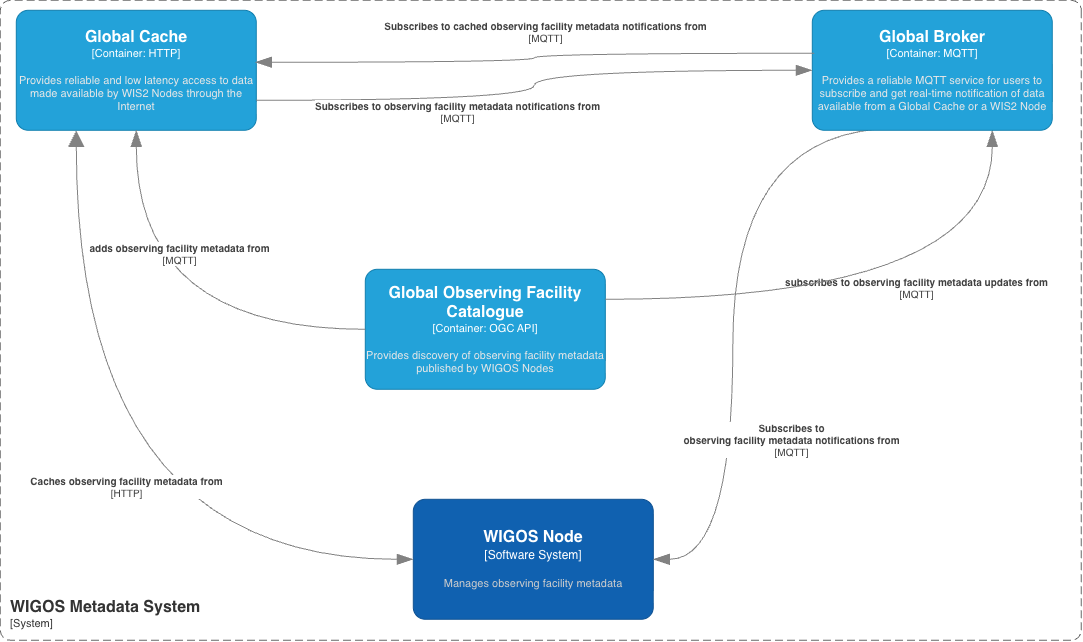

The diagram above was exported from draw.io. Its source (the exported page's mxGraphModel, read from the mxfile embedded in the PNG):
<mxGraphModel dx="1118" dy="769" grid="0" gridSize="10" guides="1" tooltips="1" connect="1" arrows="1" fold="1" page="1" pageScale="1" pageWidth="1169" pageHeight="827" math="0" shadow="0">
  <root>
    <mxCell id="K4oBwwqzGb9REPM2e-4G-0" />
    <mxCell id="K4oBwwqzGb9REPM2e-4G-1" parent="K4oBwwqzGb9REPM2e-4G-0" />
    <object placeholders="1" c4Name="WIGOS Node" c4Type="Software System" c4Description="Manages observing facility metadata" label="&lt;font style=&quot;font-size: 16px&quot;&gt;&lt;b&gt;%c4Name%&lt;/b&gt;&lt;/font&gt;&lt;div&gt;[%c4Type%]&lt;/div&gt;&lt;br&gt;&lt;div&gt;&lt;font style=&quot;font-size: 11px&quot;&gt;&lt;font color=&quot;#cccccc&quot;&gt;%c4Description%&lt;/font&gt;&lt;/div&gt;" id="K4oBwwqzGb9REPM2e-4G-2">
      <mxCell parent="K4oBwwqzGb9REPM2e-4G-1" style="rounded=1;whiteSpace=wrap;html=1;labelBackgroundColor=none;fillColor=#1061B0;fontColor=#ffffff;align=center;arcSize=10;strokeColor=#0D5091;metaEdit=1;resizable=0;points=[[0.25,0,0],[0.5,0,0],[0.75,0,0],[1,0.25,0],[1,0.5,0],[1,0.75,0],[0.75,1,0],[0.5,1,0],[0.25,1,0],[0,0.75,0],[0,0.5,0],[0,0.25,0]];" vertex="1">
        <mxGeometry height="120" width="240" x="436" y="511" as="geometry" />
      </mxCell>
    </object>
    <object placeholders="1" c4Name="WIGOS Metadata System" c4Type="SystemScopeBoundary" c4Application="System" label="&lt;font style=&quot;font-size: 16px&quot;&gt;&lt;b&gt;&lt;div style=&quot;text-align: left&quot;&gt;%c4Name%&lt;/div&gt;&lt;/b&gt;&lt;/font&gt;&lt;div style=&quot;text-align: left&quot;&gt;[%c4Application%]&lt;/div&gt;" id="K4oBwwqzGb9REPM2e-4G-3">
      <mxCell parent="K4oBwwqzGb9REPM2e-4G-1" style="rounded=1;fontSize=11;whiteSpace=wrap;html=1;dashed=1;arcSize=20;fillColor=none;strokeColor=#666666;fontColor=#333333;labelBackgroundColor=none;align=left;verticalAlign=bottom;labelBorderColor=none;spacingTop=0;spacing=10;dashPattern=8 4;metaEdit=1;rotatable=0;perimeter=rectanglePerimeter;noLabel=0;labelPadding=0;allowArrows=0;connectable=0;expand=0;recursiveResize=0;editable=1;pointerEvents=0;absoluteArcSize=1;points=[[0.25,0,0],[0.5,0,0],[0.75,0,0],[1,0.25,0],[1,0.5,0],[1,0.75,0],[0.75,1,0],[0.5,1,0],[0.25,1,0],[0,0.75,0],[0,0.5,0],[0,0.25,0]];direction=south;" vertex="1">
        <mxGeometry height="640" width="1081" x="23" y="12" as="geometry" />
      </mxCell>
    </object>
    <object placeholders="1" c4Name="Global Observing Facility Catalogue" c4Type="Container" c4Technology="OGC API" c4Description="Provides discovery of observing facility metadata published by WIGOS Nodes" label="&lt;font style=&quot;font-size: 16px&quot;&gt;&lt;b&gt;%c4Name%&lt;/b&gt;&lt;/font&gt;&lt;div&gt;[%c4Type%: %c4Technology%]&lt;/div&gt;&lt;br&gt;&lt;div&gt;&lt;font style=&quot;font-size: 11px&quot;&gt;&lt;font color=&quot;#E6E6E6&quot;&gt;%c4Description%&lt;/font&gt;&lt;/div&gt;" id="K4oBwwqzGb9REPM2e-4G-4">
      <mxCell parent="K4oBwwqzGb9REPM2e-4G-1" style="rounded=1;whiteSpace=wrap;html=1;fontSize=11;labelBackgroundColor=none;fillColor=#23A2D9;fontColor=#ffffff;align=center;arcSize=10;strokeColor=#0E7DAD;metaEdit=1;resizable=0;points=[[0.25,0,0],[0.5,0,0],[0.75,0,0],[1,0.25,0],[1,0.5,0],[1,0.75,0],[0.75,1,0],[0.5,1,0],[0.25,1,0],[0,0.75,0],[0,0.5,0],[0,0.25,0]];" vertex="1">
        <mxGeometry height="120" width="240" x="388" y="281" as="geometry" />
      </mxCell>
    </object>
    <object placeholders="1" c4Name="Global Cache" c4Type="Container" c4Technology="HTTP" c4Description="Provides reliable and low latency access to data made available by WIS2 Nodes through the Internet " label="&lt;font style=&quot;font-size: 16px&quot;&gt;&lt;b&gt;%c4Name%&lt;/b&gt;&lt;/font&gt;&lt;div&gt;[%c4Type%: %c4Technology%]&lt;/div&gt;&lt;br&gt;&lt;div&gt;&lt;font style=&quot;font-size: 11px&quot;&gt;&lt;font color=&quot;#E6E6E6&quot;&gt;%c4Description%&lt;/font&gt;&lt;/div&gt;" id="K4oBwwqzGb9REPM2e-4G-5">
      <mxCell parent="K4oBwwqzGb9REPM2e-4G-1" style="rounded=1;whiteSpace=wrap;html=1;fontSize=11;labelBackgroundColor=none;fillColor=#23A2D9;fontColor=#ffffff;align=center;arcSize=10;strokeColor=#0E7DAD;metaEdit=1;resizable=0;points=[[0.25,0,0],[0.5,0,0],[0.75,0,0],[1,0.25,0],[1,0.5,0],[1,0.75,0],[0.75,1,0],[0.5,1,0],[0.25,1,0],[0,0.75,0],[0,0.5,0],[0,0.25,0]];" vertex="1">
        <mxGeometry height="120" width="240" x="39" y="22" as="geometry" />
      </mxCell>
    </object>
    <object placeholders="1" c4Type="Relationship" c4Technology="MQTT" c4Description="adds observing facility metadata from" label="&lt;div style=&quot;text-align: left; font-size: 10px;&quot;&gt;&lt;div style=&quot;text-align: center; font-size: 10px;&quot;&gt;&lt;b style=&quot;font-size: 10px;&quot;&gt;%c4Description%&lt;/b&gt;&lt;/div&gt;&lt;div style=&quot;text-align: center; font-size: 10px;&quot;&gt;[%c4Technology%]&lt;/div&gt;&lt;/div&gt;" id="K4oBwwqzGb9REPM2e-4G-6">
      <mxCell edge="1" parent="K4oBwwqzGb9REPM2e-4G-1" source="K4oBwwqzGb9REPM2e-4G-4" style="endArrow=blockThin;html=1;fontSize=10;fontColor=#404040;strokeWidth=1;endFill=1;strokeColor=#828282;elbow=vertical;metaEdit=1;endSize=14;startSize=14;jumpStyle=arc;jumpSize=16;rounded=0;edgeStyle=orthogonalEdgeStyle;curved=1;exitX=0;exitY=0.5;exitDx=0;exitDy=0;exitPerimeter=0;entryX=0.5;entryY=1;entryDx=0;entryDy=0;entryPerimeter=0;" target="K4oBwwqzGb9REPM2e-4G-5">
        <mxGeometry relative="1" width="240" x="0.425" y="-43" as="geometry">
          <mxPoint as="offset" />
          <mxPoint x="297" y="101" as="sourcePoint" />
          <mxPoint x="167" y="155" as="targetPoint" />
        </mxGeometry>
      </mxCell>
    </object>
    <object placeholders="1" c4Type="Relationship" c4Technology="MQTT" c4Description="subscribes to observing facility metadata updates from" label="&lt;div style=&quot;text-align: left&quot;&gt;&lt;div style=&quot;text-align: center&quot;&gt;&lt;b&gt;%c4Description%&lt;/b&gt;&lt;/div&gt;&lt;div style=&quot;text-align: center&quot;&gt;[%c4Technology%]&lt;/div&gt;&lt;/div&gt;" id="K4oBwwqzGb9REPM2e-4G-7">
      <mxCell edge="1" parent="K4oBwwqzGb9REPM2e-4G-1" source="K4oBwwqzGb9REPM2e-4G-10" style="endArrow=blockThin;html=1;fontSize=10;fontColor=#404040;strokeWidth=1;endFill=1;strokeColor=#828282;elbow=vertical;metaEdit=1;endSize=14;startSize=14;jumpStyle=arc;jumpSize=16;edgeStyle=orthogonalEdgeStyle;curved=1;exitX=0.352;exitY=0.984;exitDx=0;exitDy=0;exitPerimeter=0;startArrow=none;startFill=0;entryX=1;entryY=0.5;entryDx=0;entryDy=0;entryPerimeter=0;" target="K4oBwwqzGb9REPM2e-4G-2">
        <mxGeometry relative="1" width="240" x="-1" y="160" as="geometry">
          <mxPoint x="20" y="-1" as="offset" />
          <mxPoint x="930.4799999999996" y="149.00000000000009" as="sourcePoint" />
          <mxPoint x="614" y="577.7199999999998" as="targetPoint" />
        </mxGeometry>
      </mxCell>
    </object>
    <object placeholders="1" c4Type="Relationship" c4Technology="HTTP" c4Description="Caches observing facility metadata from&#10;" label="&lt;div style=&quot;text-align: left&quot;&gt;&lt;div style=&quot;text-align: center&quot;&gt;&lt;b&gt;%c4Description%&lt;/b&gt;&lt;/div&gt;&lt;div style=&quot;text-align: center&quot;&gt;[%c4Technology%]&lt;/div&gt;&lt;/div&gt;" id="K4oBwwqzGb9REPM2e-4G-8">
      <mxCell edge="1" parent="K4oBwwqzGb9REPM2e-4G-1" source="K4oBwwqzGb9REPM2e-4G-5" style="endArrow=blockThin;html=1;fontSize=10;fontColor=#404040;strokeWidth=1;endFill=1;strokeColor=#828282;elbow=vertical;metaEdit=1;endSize=14;startSize=14;jumpStyle=arc;jumpSize=16;edgeStyle=orthogonalEdgeStyle;curved=1;entryX=0;entryY=0.5;entryDx=0;entryDy=0;entryPerimeter=0;exitX=0.25;exitY=1;exitDx=0;exitDy=0;exitPerimeter=0;startArrow=block;startFill=1;" target="K4oBwwqzGb9REPM2e-4G-2">
        <mxGeometry relative="1" width="240" x="-0.068" y="50" as="geometry">
          <mxPoint as="offset" />
          <mxPoint x="542.96" y="126.95999999999981" as="sourcePoint" />
          <mxPoint x="258" y="646" as="targetPoint" />
        </mxGeometry>
      </mxCell>
    </object>
    <object placeholders="1" c4Type="Relationship" c4Technology="MQTT" c4Description="Subscribes to&#10;observing facility metadata notifications from" label="&lt;div style=&quot;text-align: left&quot;&gt;&lt;div style=&quot;text-align: center&quot;&gt;&lt;b&gt;%c4Description%&lt;/b&gt;&lt;/div&gt;&lt;div style=&quot;text-align: center&quot;&gt;[%c4Technology%]&lt;/div&gt;&lt;/div&gt;" id="K4oBwwqzGb9REPM2e-4G-9">
      <mxCell edge="1" parent="K4oBwwqzGb9REPM2e-4G-1" source="K4oBwwqzGb9REPM2e-4G-4" style="endArrow=blockThin;html=1;fontSize=10;fontColor=#404040;strokeWidth=1;endFill=1;strokeColor=#828282;elbow=vertical;metaEdit=1;endSize=14;startSize=14;jumpStyle=arc;jumpSize=16;rounded=0;edgeStyle=orthogonalEdgeStyle;exitX=1;exitY=0.25;exitDx=0;exitDy=0;exitPerimeter=0;entryX=0.75;entryY=1;entryDx=0;entryDy=0;entryPerimeter=0;curved=1;" target="K4oBwwqzGb9REPM2e-4G-10">
        <mxGeometry relative="1" width="240" x="-0.3296" y="-140" as="geometry">
          <mxPoint as="offset" />
          <mxPoint x="532" y="228" as="sourcePoint" />
          <mxPoint x="772" y="228" as="targetPoint" />
        </mxGeometry>
      </mxCell>
    </object>
    <object placeholders="1" c4Name="Global Broker" c4Type="Container" c4Technology="MQTT" c4Description="Provides a reliable MQTT service for users to subscribe and get real-time notification of data available from a Global Cache or a WIS2 Node" label="&lt;font style=&quot;font-size: 16px&quot;&gt;&lt;b&gt;%c4Name%&lt;/b&gt;&lt;/font&gt;&lt;div&gt;[%c4Type%: %c4Technology%]&lt;/div&gt;&lt;br&gt;&lt;div&gt;&lt;font style=&quot;font-size: 11px&quot;&gt;&lt;font color=&quot;#E6E6E6&quot;&gt;%c4Description%&lt;/font&gt;&lt;/div&gt;" id="K4oBwwqzGb9REPM2e-4G-10">
      <mxCell parent="K4oBwwqzGb9REPM2e-4G-1" style="rounded=1;whiteSpace=wrap;html=1;fontSize=11;labelBackgroundColor=none;fillColor=#23A2D9;fontColor=#ffffff;align=center;arcSize=10;strokeColor=#0E7DAD;metaEdit=1;resizable=0;points=[[0.25,0,0],[0.5,0,0],[0.75,0,0],[1,0.25,0],[1,0.5,0],[1,0.75,0],[0.75,1,0],[0.5,1,0],[0.25,1,0],[0,0.75,0],[0,0.5,0],[0,0.25,0]];" vertex="1">
        <mxGeometry height="120" width="240" x="835" y="22" as="geometry" />
      </mxCell>
    </object>
    <object placeholders="1" c4Type="Relationship" c4Technology="MQTT" c4Description="Subscribes to cached observing facility metadata notifications from" label="&lt;div style=&quot;text-align: left&quot;&gt;&lt;div style=&quot;text-align: center&quot;&gt;&lt;b&gt;%c4Description%&lt;/b&gt;&lt;/div&gt;&lt;div style=&quot;text-align: center&quot;&gt;[%c4Technology%]&lt;/div&gt;&lt;/div&gt;" id="K4oBwwqzGb9REPM2e-4G-11">
      <mxCell edge="1" parent="K4oBwwqzGb9REPM2e-4G-1" source="K4oBwwqzGb9REPM2e-4G-10" style="endArrow=blockThin;html=1;fontSize=10;fontColor=#404040;strokeWidth=1;endFill=1;strokeColor=#828282;elbow=vertical;metaEdit=1;endSize=14;startSize=14;jumpStyle=arc;jumpSize=16;rounded=0;edgeStyle=orthogonalEdgeStyle;exitX=0.008;exitY=0.358;exitDx=0;exitDy=0;exitPerimeter=0;entryX=0.996;entryY=0.433;entryDx=0;entryDy=0;entryPerimeter=0;curved=1;" target="K4oBwwqzGb9REPM2e-4G-5">
        <mxGeometry relative="1" width="240" x="-0.0538" y="-22" as="geometry">
          <mxPoint as="offset" />
          <mxPoint x="602" y="320" as="sourcePoint" />
          <mxPoint x="771" y="149" as="targetPoint" />
        </mxGeometry>
      </mxCell>
    </object>
    <object placeholders="1" c4Type="Relationship" c4Technology="MQTT" c4Description="Subscribes to observing facility metadata notifications from" label="&lt;div style=&quot;text-align: left&quot;&gt;&lt;div style=&quot;text-align: center&quot;&gt;&lt;b&gt;%c4Description%&lt;/b&gt;&lt;/div&gt;&lt;div style=&quot;text-align: center&quot;&gt;[%c4Technology%]&lt;/div&gt;&lt;/div&gt;" id="K4oBwwqzGb9REPM2e-4G-12">
      <mxCell edge="1" parent="K4oBwwqzGb9REPM2e-4G-1" source="K4oBwwqzGb9REPM2e-4G-5" style="endArrow=blockThin;html=1;fontSize=10;fontColor=#404040;strokeWidth=1;endFill=1;strokeColor=#828282;elbow=vertical;metaEdit=1;endSize=14;startSize=14;jumpStyle=arc;jumpSize=16;rounded=0;edgeStyle=orthogonalEdgeStyle;exitX=1;exitY=0.75;exitDx=0;exitDy=0;exitPerimeter=0;entryX=0;entryY=0.5;entryDx=0;entryDy=0;entryPerimeter=0;curved=1;" target="K4oBwwqzGb9REPM2e-4G-10">
        <mxGeometry relative="1" width="240" x="-0.3134" y="-11" as="geometry">
          <mxPoint as="offset" />
          <mxPoint x="593" y="72" as="sourcePoint" />
          <mxPoint x="288" y="84" as="targetPoint" />
        </mxGeometry>
      </mxCell>
    </object>
  </root>
</mxGraphModel>